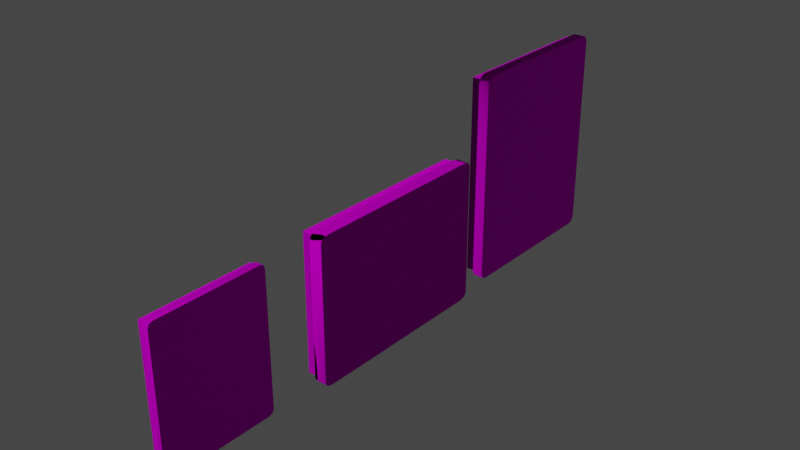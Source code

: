 # Source: paintings.blend  (saved by Blender 2.90.8; exported with 4.5.12 LTS)
import bpy
from mathutils import Matrix  # noqa: F401  (used for matrix-valued properties, if any)

bpy.ops.wm.read_factory_settings(use_empty=True)
scene = bpy.context.scene
scene.name = 'Scene'

# ---- collections
col_collection = bpy.data.collections.new('Collection'); scene.collection.children.link(col_collection)

# ---- images (referenced by path relative to the original .blend; pixels are not part of the script)
import os
ASSET_DIR = os.environ.get("B2B_ASSET_DIR", "")  # directory of the original .blend (textures are referenced by path, not embedded)
HERE = os.path.dirname(os.path.abspath(__file__))  # packed textures are extracted next to this script under _unpacked/

def load_image(name, relpath, width, height, colorspace="sRGB"):
    """Load a texture the original file referenced (path relative to the .blend, or extracted next to this script)."""
    p = next((c for c in (os.path.join(HERE, relpath), os.path.join(ASSET_DIR, relpath)) if relpath and os.path.exists(c)), "")
    if p:
        img = bpy.data.images.load(p, check_existing=True)
        img.name = name
    else:  # same state as the original file: an image datablock whose file is absent (Cycles renders it pink)
        img = bpy.data.images.new(name, width, height)
        img.source = "FILE"
        img.filepath = "//" + (relpath or name)
    img.colorspace_settings.name = colorspace
    return img
img_painting1_jpg = load_image('painting1.jpg', 'painting1.jpg', 1024, 1024, 'sRGB')
img_vbuifjj_2k_roughness_jpg = load_image('vbuifjj_2K_Roughness.jpg', 'vbuifjj_2K_Roughness.jpg', 1024, 1024, 'sRGB')
img_painting2_jpg = load_image('painting2.jpg', 'painting2.jpg', 1024, 1024, 'sRGB')
img_painting3_jpg = load_image('painting3.jpg', 'painting3.jpg', 1024, 1024, 'sRGB')

# ---- materials (node trees are filled in below, after node groups)
mat_material = bpy.data.materials.new('Material')
mat_material.use_transparent_shadow = False
mat_material_001 = bpy.data.materials.new('Material.001')
mat_material_001.use_transparent_shadow = False
mat_material_002 = bpy.data.materials.new('Material.002')
mat_material_002.use_transparent_shadow = False

# ---- material node trees
mat_material.use_nodes = True; mat_material.node_tree.nodes.clear()
_N = mat_material.node_tree.nodes; _L = mat_material.node_tree.links
n0 = _N.new('ShaderNodeBsdfPrincipled'); n0.name = 'Principled BSDF'; n0.location = (10, 300)
n0.distribution = 'GGX'
n0.subsurface_method = 'BURLEY'
n0.inputs[3].default_value = 1.45
n0.inputs[13].default_value = 0.0
n0.inputs[27].default_value = (0.0, 0.0, 0.0, 1.0)
n0.inputs[28].default_value = 1.0
n1 = _N.new('ShaderNodeOutputMaterial'); n1.name = 'Material Output'; n1.location = (300, 300)
n2 = _N.new('ShaderNodeTexImage'); n2.name = 'Image Texture'; n2.location = (-280, 275)
n2.image = img_painting1_jpg
n3 = _N.new('ShaderNodeTexImage'); n3.name = 'Image Texture.001'; n3.location = (-592, -24)
n3.image = img_vbuifjj_2k_roughness_jpg
n4 = _N.new('ShaderNodeNormalMap'); n4.name = 'Normal Map'; n4.location = (-266, -132)
n4.inputs[0].default_value = 6.0
_L.new(n0.outputs[0], n1.inputs[0])
_L.new(n2.outputs[0], n0.inputs[0])
_L.new(n3.outputs[0], n4.inputs[1])
_L.new(n4.outputs[0], n0.inputs[5])
n1.is_active_output = True
mat_material_001.use_nodes = True; mat_material_001.node_tree.nodes.clear()
_N = mat_material_001.node_tree.nodes; _L = mat_material_001.node_tree.links
n0 = _N.new('ShaderNodeBsdfPrincipled'); n0.name = 'Principled BSDF'; n0.location = (10, 300)
n0.distribution = 'GGX'
n0.subsurface_method = 'BURLEY'
n0.inputs[3].default_value = 1.45
n0.inputs[13].default_value = 0.0
n0.inputs[27].default_value = (0.0, 0.0, 0.0, 1.0)
n0.inputs[28].default_value = 1.0
n1 = _N.new('ShaderNodeOutputMaterial'); n1.name = 'Material Output'; n1.location = (300, 300)
n2 = _N.new('ShaderNodeTexImage'); n2.name = 'Image Texture.001'; n2.location = (-592, -24)
n2.image = img_vbuifjj_2k_roughness_jpg
n3 = _N.new('ShaderNodeTexImage'); n3.name = 'Image Texture'; n3.location = (-280, 275)
n3.image = img_painting2_jpg
n4 = _N.new('ShaderNodeNormalMap'); n4.name = 'Normal Map'; n4.location = (-266, -132)
n4.inputs[0].default_value = 6.0
_L.new(n0.outputs[0], n1.inputs[0])
_L.new(n3.outputs[0], n0.inputs[0])
_L.new(n2.outputs[0], n4.inputs[1])
_L.new(n4.outputs[0], n0.inputs[5])
n1.is_active_output = True
mat_material_002.use_nodes = True; mat_material_002.node_tree.nodes.clear()
_N = mat_material_002.node_tree.nodes; _L = mat_material_002.node_tree.links
n0 = _N.new('ShaderNodeBsdfPrincipled'); n0.name = 'Principled BSDF'; n0.location = (10, 300)
n0.distribution = 'GGX'
n0.subsurface_method = 'BURLEY'
n0.inputs[1].default_value = 0.1181
n0.inputs[3].default_value = 1.45
n0.inputs[13].default_value = 0.0
n0.inputs[27].default_value = (0.0, 0.0, 0.0, 1.0)
n0.inputs[28].default_value = 1.0
n1 = _N.new('ShaderNodeOutputMaterial'); n1.name = 'Material Output'; n1.location = (300, 300)
n2 = _N.new('ShaderNodeTexImage'); n2.name = 'Image Texture.001'; n2.location = (-592, -24)
n2.image = img_vbuifjj_2k_roughness_jpg
n3 = _N.new('ShaderNodeNormalMap'); n3.name = 'Normal Map'; n3.location = (-266, -132)
n3.inputs[0].default_value = 6.0
n4 = _N.new('ShaderNodeTexImage'); n4.name = 'Image Texture'; n4.location = (-280, 275)
n4.image = img_painting3_jpg
_L.new(n0.outputs[0], n1.inputs[0])
_L.new(n4.outputs[0], n0.inputs[0])
_L.new(n2.outputs[0], n3.inputs[1])
_L.new(n3.outputs[0], n0.inputs[5])
n1.is_active_output = True

# ---- world
world_world = bpy.data.worlds.new('World'); scene.world = world_world
world_world.use_nodes = True; world_world.node_tree.nodes.clear()
_N = world_world.node_tree.nodes; _L = world_world.node_tree.links
n0 = _N.new('ShaderNodeOutputWorld'); n0.name = 'World Output'; n0.location = (300, 300)
n1 = _N.new('ShaderNodeBackground'); n1.name = 'Background'; n1.location = (10, 300)
n1.inputs[0].default_value = (0.05088, 0.05088, 0.05088, 1.0)
_L.new(n1.outputs[0], n0.inputs[0])
n0.is_active_output = True
world_world.color = (0.05088, 0.05088, 0.05088)
world_world.use_sun_shadow = False
world_world.sun_shadow_jitter_overblur = 0.0

# ---- meshes
me_cube_001 = bpy.data.meshes.new('Cube.001')
me_cube_001.from_pydata([(-0.0245, -0.7608, -0.01596), (-0.9755, -0.7608, -0.01596), (-0.0245, 0.7608, -1.918), (-0.9755, 0.7608, -1.918), (-0.9755, 0.7608, -0.01596), (-0.9755, -0.7608, -1.918), (-0.0245, -0.7608, -1.918), (-0.0245, 0.7608, -0.01596), (1.0, 0.8, -0.03385), (1.0, 0.7331, 0.03304), (1.0, 0.7804, 0.01345), (1.0, 0.7331, -1.967), (1.0, 0.8, -1.9), (1.0, 0.7804, -1.947), (1.0, -0.7331, 0.03304), (1.0, -0.8, -0.03385), (1.0, -0.7804, 0.01345), (1.0, -0.8, -1.9), (1.0, -0.7331, -1.967), (1.0, -0.7804, -1.947), (0.0, -0.8, -0.03385), (0.0, -0.7331, 0.03304), (-0.02433, -0.7611, -0.01561), (0.0, -0.7804, 0.01345), (0.0, -0.7331, -1.967), (0.0, -0.8, -1.9), (-0.02433, -0.7611, -1.918), (0.0, -0.7804, -1.947), (0.0, 0.7331, 0.03304), (0.0, 0.8, -0.03385), (-0.02433, 0.7611, -0.01561), (0.0, 0.7804, 0.01345), (0.0, 0.8, -1.9), (0.0, 0.7331, -1.967), (-0.02433, 0.7611, -1.918), (0.0, 0.7804, -1.947)], [], [(17, 15, 20, 25), (34, 33, 24, 26, 6, 2), (32, 29, 8, 12), (33, 11, 18, 24), (26, 25, 20, 22, 0, 6), (22, 21, 28, 30, 7, 0), (30, 29, 32, 34, 2, 7), (9, 14, 16, 10), (7, 4, 1, 0), (6, 0, 1, 5), (5, 1, 4, 3), (3, 4, 7, 2), (3, 2, 6, 5), (20, 23, 22), (23, 21, 22), (24, 27, 26), (27, 25, 26), (28, 31, 30), (31, 29, 30), (32, 35, 34), (35, 33, 34), (24, 18, 19, 27), (27, 19, 17, 25), (28, 9, 10, 31), (31, 10, 8, 29), (14, 21, 23, 16), (16, 23, 20, 15), (11, 33, 35, 13), (13, 35, 32, 12), (9, 28, 21, 14), (10, 16, 15, 8), (12, 8, 15, 17), (19, 13, 12, 17), (18, 11, 13, 19)])
me_cube_001.polygons.foreach_set('use_smooth', [True] * 34)
_uv = me_cube_001.uv_layers.new(name='UVMap')
_uv.uv.foreach_set('vector', [0.07265, 0.1575, 0.07265, 0.8928, 0.07265, 0.8928, 0.07265, 0.1575, 0.9335, 0.1503, 0.9181, 0.1311, 0.1095, 0.1311, 0.09411, 0.1503, 0.09427, 0.1504, 0.9334, 0.1504, 0.955, 0.1575, 0.955, 0.8928, 0.955, 0.8928, 0.955, 0.1575, 0.9181, 0.1311, 0.9181, 0.1311, 0.1095, 0.1311, 0.1095, 0.1311, 0.09411, 0.1503, 0.07265, 0.1575, 0.07265, 0.8928, 0.09411, 0.9, 0.09427, 0.8998, 0.09427, 0.1504, 0.09411, 0.9, 0.1095, 0.9191, 0.9181, 0.9191, 0.9335, 0.9, 0.9334, 0.8998, 0.09427, 0.8998, 0.9335, 0.9, 0.955, 0.8928, 0.955, 0.1575, 0.9335, 0.1503, 0.9334, 0.1504, 0.9334, 0.8998, 0.9181, 0.9191, 0.1095, 0.9191, 0.07625, 0.9166, 0.9514, 0.9166, 0.2145, 0.9349, 0.07271, 0.9349, 0.07271, 0.7728, 0.2145, 0.7728, 0.2145, 0.7525, 0.2145, 0.9552, 0.07271, 0.9552, 0.07271, 0.7525, 0.1045, 0.7525, 0.1045, 0.9552, 0.3314, 0.9552, 0.3314, 0.7525, 0.07271, 0.7525, 0.07271, 0.9552, 0.2145, 0.9552, 0.2145, 0.7525, 0.07271, 0.9349, 0.2145, 0.9349, 0.2145, 0.7728, 0.07271, 0.7728, 0.07265, 0.8928, 0.07265, 0.9114, 0.09411, 0.9, 0.07265, 0.9114, 0.07265, 0.9191, 0.09411, 0.9, 0.1095, 0.1311, 0.08345, 0.1311, 0.09411, 0.1503, 0.08345, 0.1311, 0.07265, 0.1311, 0.09411, 0.1503, 0.9181, 0.9191, 0.9442, 0.9191, 0.9335, 0.9, 0.9442, 0.9191, 0.955, 0.9191, 0.9335, 0.9, 0.955, 0.1575, 0.955, 0.1388, 0.9335, 0.1503, 0.955, 0.1388, 0.955, 0.1311, 0.9335, 0.1503, 0.1095, 0.1311, 0.1095, 0.1311, 0.07625, 0.1337, 0.07265, 0.1311, 0.07265, 0.1311, 0.07625, 0.1337, 0.07265, 0.1575, 0.07265, 0.1575, 0.9181, 0.9191, 0.9181, 0.9191, 0.9514, 0.9166, 0.955, 0.9191, 0.955, 0.9191, 0.9514, 0.9166, 0.955, 0.8928, 0.955, 0.8928, 0.1095, 0.9191, 0.1095, 0.9191, 0.07265, 0.9191, 0.07625, 0.9166, 0.07625, 0.9166, 0.07265, 0.9191, 0.07265, 0.8928, 0.07265, 0.8928, 0.9181, 0.1311, 0.9181, 0.1311, 0.955, 0.1311, 0.9514, 0.1337, 0.9514, 0.1337, 0.955, 0.1311, 0.955, 0.1575, 0.955, 0.1575, 0.9181, 0.9191, 0.9181, 0.9191, 0.1095, 0.9191, 0.1095, 0.9191, 0.9514, 0.9166, 0.07625, 0.9166, 0.07265, 0.8928, 0.955, 0.8928, 0.955, 0.1575, 0.955, 0.8928, 0.07265, 0.8928, 0.07265, 0.1575, 0.07625, 0.1337, 0.9514, 0.1337, 0.955, 0.1575, 0.07265, 0.1575, 0.1095, 0.1311, 0.9181, 0.1311, 0.9514, 0.1337, 0.07625, 0.1337])
me_cube_001.materials.append(mat_material)
me_cube_001.use_remesh_fix_poles = True
me_cube_001.use_remesh_preserve_attributes = False
me_cube_001.use_mirror_vertex_groups = False
me_cube_001.update()
me_cube_002 = bpy.data.meshes.new('Cube.002')
me_cube_002.from_pydata([(-0.0245, -0.7608, -0.01596), (-0.9755, -0.7608, -0.01596), (-0.0245, 0.7608, -1.918), (-0.9755, 0.7608, -1.918), (-0.9755, 0.7608, -0.01596), (-0.9755, -0.7608, -1.918), (-0.0245, -0.7608, -1.918), (-0.0245, 0.7608, -0.01596), (1.0, 0.8, -0.03385), (1.0, 0.7331, 0.03304), (1.0, 0.7804, 0.01345), (1.0, 0.7331, -1.967), (1.0, 0.8, -1.9), (1.0, 0.7804, -1.947), (1.0, -0.7331, 0.03304), (1.0, -0.8, -0.03385), (1.0, -0.7804, 0.01345), (1.0, -0.8, -1.9), (1.0, -0.7331, -1.967), (1.0, -0.7804, -1.947), (0.0, -0.8, -0.03385), (0.0, -0.7331, 0.03304), (-0.02433, -0.7611, -0.01561), (0.0, -0.7804, 0.01345), (0.0, -0.7331, -1.967), (0.0, -0.8, -1.9), (-0.02433, -0.7611, -1.918), (0.0, -0.7804, -1.947), (0.0, 0.7331, 0.03304), (0.0, 0.8, -0.03385), (-0.02433, 0.7611, -0.01561), (0.0, 0.7804, 0.01345), (0.0, 0.8, -1.9), (0.0, 0.7331, -1.967), (-0.02433, 0.7611, -1.918), (0.0, 0.7804, -1.947)], [], [(17, 15, 20, 25), (34, 33, 24, 26, 6, 2), (32, 29, 8, 12), (33, 11, 18, 24), (26, 25, 20, 22, 0, 6), (22, 21, 28, 30, 7, 0), (30, 29, 32, 34, 2, 7), (19, 16, 15, 17), (7, 4, 1, 0), (6, 0, 1, 5), (3, 4, 7, 2), (3, 2, 6, 5), (20, 23, 22), (23, 21, 22), (24, 27, 26), (27, 25, 26), (28, 31, 30), (31, 29, 30), (32, 35, 34), (35, 33, 34), (24, 18, 19, 27), (27, 19, 17, 25), (28, 9, 10, 31), (31, 10, 8, 29), (14, 21, 23, 16), (16, 23, 20, 15), (11, 33, 35, 13), (13, 35, 32, 12), (9, 28, 21, 14), (18, 14, 16, 19), (9, 14, 18, 11), (9, 11, 13, 10), (10, 13, 12, 8), (4, 3, 5, 1)])
me_cube_002.polygons.foreach_set('use_smooth', [True] * 34)
me_cube_002.polygons.foreach_set('material_index', [1, 1, 1, 1, 1, 1, 1, 1, 1, 1, 1, 1, 1, 1, 1, 1, 1, 1, 1, 1, 1, 1, 1, 1, 1, 1, 1, 1, 1, 1, 1, 1, 1, 1])
_uv = me_cube_002.uv_layers.new(name='UVMap')
_uv.uv.foreach_set('vector', [0.005741, 0.09897, 0.005741, 0.9458, 0.005741, 0.9458, 0.005741, 0.09897, 0.9972, 0.0907, 0.9794, 0.06862, 0.04822, 0.06862, 0.03046, 0.0907, 0.03064, 0.09086, 0.997, 0.09086, 1.022, 0.09897, 1.022, 0.9458, 1.022, 0.9458, 1.022, 0.09897, 0.9794, 0.06862, 0.9794, 0.06862, 0.04822, 0.06862, 0.04822, 0.06862, 0.03046, 0.0907, 0.005741, 0.09897, 0.005741, 0.9458, 0.03046, 0.9541, 0.03064, 0.9539, 0.03064, 0.09086, 0.03046, 0.9541, 0.04822, 0.9762, 0.9794, 0.9762, 0.9972, 0.9541, 0.997, 0.9539, 0.03064, 0.9539, 0.9972, 0.9541, 1.022, 0.9458, 1.022, 0.09897, 0.9972, 0.0907, 0.997, 0.09086, 0.997, 0.9539, 0.02118, 0.04593, 0.02118, 0.9616, 0.009564, 0.9395, 0.009564, 0.06802, 0.1253, 0.7409, 0.0546, 0.7409, 0.0546, 0.66, 0.1253, 0.66, 0.1253, 0.6499, 0.1253, 0.751, 0.0546, 0.751, 0.0546, 0.6499, 0.0546, 0.6499, 0.0546, 0.751, 0.1253, 0.751, 0.1253, 0.6499, 0.0546, 0.7409, 0.1253, 0.7409, 0.1253, 0.66, 0.0546, 0.66, 0.05458, 0.7199, 0.05458, 0.7292, 0.06528, 0.7234, 0.05458, 0.7292, 0.05458, 0.733, 0.06528, 0.7234, 0.04822, 0.06862, 0.01818, 0.06862, 0.03046, 0.0907, 0.01818, 0.06862, 0.005741, 0.06862, 0.03046, 0.0907, 0.9794, 0.9762, 1.009, 0.9762, 0.9972, 0.9541, 1.009, 0.9762, 1.022, 0.9762, 0.9972, 0.9541, 1.022, 0.09897, 1.022, 0.07751, 0.9972, 0.0907, 1.022, 0.07751, 1.022, 0.06862, 0.9972, 0.0907, 0.04822, 0.06862, 0.04822, 0.06862, 0.009888, 0.07158, 0.005741, 0.06862, 0.005741, 0.06862, 0.009888, 0.07158, 0.005741, 0.09897, 0.005741, 0.09897, 0.9794, 0.9762, 0.9794, 0.9762, 1.018, 0.9732, 1.022, 0.9762, 1.022, 0.9762, 1.018, 0.9732, 1.022, 0.9458, 1.022, 0.9458, 0.07297, 0.733, 0.07297, 0.733, 0.05458, 0.733, 0.05637, 0.7317, 0.05637, 0.7317, 0.05458, 0.733, 0.05458, 0.7199, 0.05458, 0.7199, 0.9794, 0.06862, 0.9794, 0.06862, 1.022, 0.06862, 1.018, 0.07158, 1.018, 0.07158, 1.022, 0.06862, 1.022, 0.09897, 1.022, 0.09897, 0.9794, 0.9762, 0.9794, 0.9762, 0.04822, 0.9762, 0.04822, 0.9762, 0.04921, 0.03678, 0.04921, 0.9708, 0.02118, 0.9616, 0.02118, 0.04593, 0.9184, 0.9708, 0.04921, 0.9708, 0.04921, 0.03678, 0.9184, 0.03678, 0.9184, 0.9708, 0.9184, 0.03678, 0.9464, 0.04593, 0.9464, 0.9616, 0.9464, 0.9616, 0.9464, 0.04593, 0.958, 0.06802, 0.958, 0.9395, 0.0546, 0.7409, 0.0546, 0.7409, 0.0546, 0.6499, 0.0546, 0.66])
me_cube_002.materials.append(mat_material)
me_cube_002.materials.append(mat_material_001)
me_cube_002.use_remesh_fix_poles = True
me_cube_002.use_remesh_preserve_attributes = False
me_cube_002.use_mirror_vertex_groups = False
me_cube_002.update()
me_cube_003 = bpy.data.meshes.new('Cube.003')
me_cube_003.from_pydata([(-0.0245, -0.7608, -0.01596), (-0.9755, -0.7608, -0.01596), (-0.0245, 0.7608, -1.918), (-0.9755, 0.7608, -1.918), (-0.9755, 0.7608, -0.01596), (-0.9755, -0.7608, -1.918), (-0.0245, -0.7608, -1.918), (-0.0245, 0.7608, -0.01596), (1.0, 0.8, -0.03385), (1.0, 0.7331, 0.03304), (1.0, 0.7804, 0.01345), (1.0, 0.7331, -1.967), (1.0, 0.8, -1.9), (1.0, 0.7804, -1.947), (1.0, -0.7331, 0.03304), (1.0, -0.8, -0.03385), (1.0, -0.7804, 0.01345), (1.0, -0.8, -1.9), (1.0, -0.7331, -1.967), (1.0, -0.7804, -1.947), (0.0, -0.8, -0.03385), (0.0, -0.7331, 0.03304), (-0.02433, -0.7611, -0.01561), (0.0, -0.7804, 0.01345), (0.0, -0.7331, -1.967), (0.0, -0.8, -1.9), (-0.02433, -0.7611, -1.918), (0.0, -0.7804, -1.947), (0.0, 0.7331, 0.03304), (0.0, 0.8, -0.03385), (-0.02433, 0.7611, -0.01561), (0.0, 0.7804, 0.01345), (0.0, 0.8, -1.9), (0.0, 0.7331, -1.967), (-0.02433, 0.7611, -1.918), (0.0, 0.7804, -1.947)], [], [(17, 15, 20, 25), (34, 33, 24, 26, 6, 2), (32, 29, 8, 12), (33, 11, 18, 24), (26, 25, 20, 22, 0, 6), (22, 21, 28, 30, 7, 0), (30, 29, 32, 34, 2, 7), (9, 14, 16, 10), (7, 4, 1, 0), (6, 0, 1, 5), (5, 1, 4, 3), (3, 4, 7, 2), (3, 2, 6, 5), (20, 23, 22), (23, 21, 22), (24, 27, 26), (27, 25, 26), (28, 31, 30), (31, 29, 30), (32, 35, 34), (35, 33, 34), (24, 18, 19, 27), (27, 19, 17, 25), (28, 9, 10, 31), (31, 10, 8, 29), (14, 21, 23, 16), (16, 23, 20, 15), (11, 33, 35, 13), (13, 35, 32, 12), (9, 28, 21, 14), (10, 16, 15, 8), (12, 8, 15, 17), (19, 13, 12, 17), (18, 11, 13, 19)])
me_cube_003.polygons.foreach_set('use_smooth', [True] * 34)
me_cube_003.polygons.foreach_set('material_index', [1, 1, 1, 1, 1, 1, 1, 1, 1, 1, 1, 1, 1, 1, 1, 1, 1, 1, 1, 1, 1, 1, 1, 1, 1, 1, 1, 1, 1, 1, 1, 1, 1, 1])
_uv = me_cube_003.uv_layers.new(name='UVMap')
_uv.uv.foreach_set('vector', [0.2186, 0.5384, 0.2186, 0.698, 0.1568, 0.6468, 0.167, 0.574, 0.08601, 0.5735, 0.08753, 0.5712, 0.163, 0.571, 0.1642, 0.5733, 0.1642, 0.5733, 0.08605, 0.5735, 0.08294, 0.574, 0.07275, 0.6468, 0.02113, 0.6824, 0.02113, 0.5228, 0.08753, 0.5712, 0.02968, 0.5177, 0.2128, 0.5341, 0.163, 0.571, 0.1642, 0.5733, 0.167, 0.574, 0.1568, 0.6468, 0.1537, 0.6473, 0.1537, 0.6473, 0.1642, 0.5733, 0.1537, 0.6473, 0.1522, 0.6497, 0.07671, 0.6498, 0.07552, 0.6475, 0.07556, 0.6475, 0.1537, 0.6473, 0.07552, 0.6475, 0.07275, 0.6468, 0.08294, 0.574, 0.08601, 0.5735, 0.08605, 0.5735, 0.07556, 0.6475, 0.9582, 0.9764, 0.04181, 0.9764, 0.01224, 0.9673, 0.9878, 0.9673, 0.2139, 0.729, 0.1474, 0.7735, 0.09929, 0.7758, 0.02113, 0.7032, 0.02113, 0.861, 0.02113, 0.7032, 0.09929, 0.7758, 0.08768, 0.8165, 0.08768, 0.8165, 0.09929, 0.7758, 0.1474, 0.7735, 0.1358, 0.8143, 0.1358, 0.8143, 0.1474, 0.7735, 0.2139, 0.729, 0.2139, 0.8868, 0.1358, 0.8143, 0.2139, 0.8868, 0.02113, 0.861, 0.08768, 0.8165, 0.1568, 0.6468, 0.155, 0.6487, 0.1537, 0.6473, 0.155, 0.6487, 0.1522, 0.6497, 0.1537, 0.6473, 0.163, 0.571, 0.1655, 0.5721, 0.1642, 0.5733, 0.1655, 0.5721, 0.167, 0.574, 0.1642, 0.5733, 0.07671, 0.6498, 0.07422, 0.6487, 0.07552, 0.6475, 0.07422, 0.6487, 0.07275, 0.6468, 0.07552, 0.6475, 0.08294, 0.574, 0.08477, 0.5721, 0.08601, 0.5735, 0.08477, 0.5721, 0.08753, 0.5712, 0.08601, 0.5735, 0.163, 0.571, 0.2128, 0.5341, 0.2158, 0.5363, 0.1655, 0.5721, 0.1655, 0.5721, 0.2158, 0.5363, 0.2186, 0.5384, 0.167, 0.574, 0.07671, 0.6498, 0.02696, 0.6868, 0.02395, 0.6846, 0.07422, 0.6487, 0.07422, 0.6487, 0.02395, 0.6846, 0.02113, 0.6824, 0.07275, 0.6468, 0.21, 0.7031, 0.1522, 0.6497, 0.155, 0.6487, 0.2142, 0.7007, 0.2142, 0.7007, 0.155, 0.6487, 0.1568, 0.6468, 0.2186, 0.698, 0.02968, 0.5177, 0.08753, 0.5712, 0.08477, 0.5721, 0.02549, 0.5202, 0.02549, 0.5202, 0.08477, 0.5721, 0.08294, 0.574, 0.02113, 0.5228, 0.02696, 0.6868, 0.07671, 0.6498, 0.1522, 0.6497, 0.21, 0.7031, 0.9878, 0.9673, 0.01224, 0.9673, 0.0, 0.9454, 1.0, 0.9454, 1.0, 0.07961, 1.0, 0.9454, 0.0, 0.9454, 8.848e-08, 0.07961, 0.01224, 0.05767, 0.9878, 0.05767, 1.0, 0.07961, 8.848e-08, 0.07961, 0.04181, 0.04858, 0.9582, 0.04858, 0.9878, 0.05767, 0.01224, 0.05767])
me_cube_003.materials.append(mat_material)
me_cube_003.materials.append(mat_material_002)
me_cube_003.use_remesh_fix_poles = True
me_cube_003.use_remesh_preserve_attributes = False
me_cube_003.use_mirror_vertex_groups = False
me_cube_003.update()

# ---- objects
ob_painting1 = bpy.data.objects.new('Painting1', me_cube_001)
ob_paiting2 = bpy.data.objects.new('Paiting2', me_cube_002)
ob_painting1_001 = bpy.data.objects.new('Painting1.001', me_cube_003)

# ---- transforms, parenting, visibility, modifiers, constraints
ob_painting1.location = (0.0, 0.0, 2.12)
ob_painting1.scale = (0.1, 1.0, 1.0)
ob_painting1.lineart.crease_threshold = 0.0
_m = ob_painting1.modifiers.new('EdgeSplit', 'EDGE_SPLIT')
ob_paiting2.location = (0.0, 3.0, 2.12)
ob_paiting2.scale = (0.1756, 1.756, 1.027)
ob_paiting2.lineart.crease_threshold = 0.0
_m = ob_paiting2.modifiers.new('EdgeSplit', 'EDGE_SPLIT')
ob_painting1_001.location = (0.0, 6.0, 3.12)
ob_painting1_001.scale = (0.1496, 1.496, 1.496)
ob_painting1_001.lineart.crease_threshold = 0.0
_m = ob_painting1_001.modifiers.new('EdgeSplit', 'EDGE_SPLIT')

# ---- collection membership
col_collection.objects.link(ob_painting1)
col_collection.objects.link(ob_paiting2)
col_collection.objects.link(ob_painting1_001)

# ---- scene / render settings (as saved in the file)
scene.frame_start = 1; scene.frame_end = 250; scene.frame_set(1)
scene.render.engine = 'BLENDER_EEVEE_NEXT'
scene.cycles.use_denoising = False
scene.cycles.samples = 128
scene.cycles.sampling_pattern = 'TABULATED_SOBOL'
scene.cycles.use_adaptive_sampling = False
scene.cycles.use_light_tree = False
scene.view_settings.view_transform = 'Filmic'
bpy.context.view_layer.update()

# ---- added for rendering (the .blend has no active camera and no usable light): camera, sun
cam_auto = bpy.data.cameras.new('AutoCamera')
cam_auto.lens = 50.0
cam_auto.sensor_width = 36.0
cam_auto.clip_end = 1000.0
ob_auto_camera = bpy.data.objects.new('AutoCamera', cam_auto)
scene.collection.objects.link(ob_auto_camera)
ob_auto_camera.location = (7.93379, -6.31947, 7.98047)
ob_auto_camera.rotation_euler = (1.09748, -7.21219e-08, 0.694738)
scene.camera = ob_auto_camera
light_auto_sun = bpy.data.lights.new('AutoSun', 'SUN')
light_auto_sun.energy = 3.0
light_auto_sun.angle = 0.0523599
ob_auto_sun = bpy.data.objects.new('AutoSun', light_auto_sun)
scene.collection.objects.link(ob_auto_sun)
ob_auto_sun.rotation_euler = (0.872665, 0.174533, 0.523599)
bpy.context.view_layer.update()

